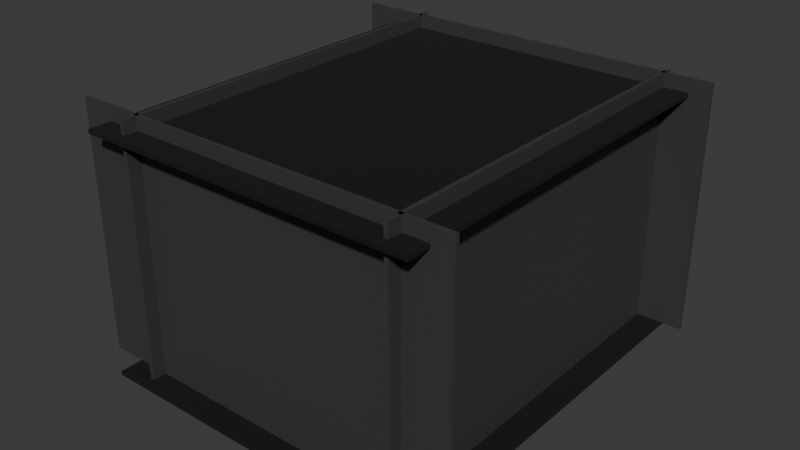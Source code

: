# Source: Map.blend  (saved by Blender 5.0.118; exported with 4.5.12 LTS)
import bpy
from mathutils import Matrix  # noqa: F401  (used for matrix-valued properties, if any)

bpy.ops.wm.read_factory_settings(use_empty=True)
scene = bpy.context.scene
scene.name = 'Scene'

# ---- collections
col_blancos = bpy.data.collections.new('bLANCOS'); scene.collection.children.link(col_blancos)
col_negro = bpy.data.collections.new('nEGRO'); scene.collection.children.link(col_negro)
col_grises = bpy.data.collections.new('Grises'); scene.collection.children.link(col_grises)
col_bg = bpy.data.collections.new('BG'); scene.collection.children.link(col_bg)

# ---- materials (node trees are filled in below, after node groups)
mat_negro = bpy.data.materials.new('Negro')
mat_verde = bpy.data.materials.new('Verde')
mat_blanco = bpy.data.materials.new('blanco')
mat_neutro = bpy.data.materials.new('Neutro')
mat_neutro_001 = bpy.data.materials.new('Neutro.001')
mat_neutro_002 = bpy.data.materials.new('Neutro.002')
mat_neutro_003 = bpy.data.materials.new('Neutro.003')
mat_neutro_004 = bpy.data.materials.new('Neutro.004')
mat_neutro_005 = bpy.data.materials.new('Neutro.005')
mat_lightgray = bpy.data.materials.new('lightGray')
mat_negro_001 = bpy.data.materials.new('Negro.001')

# ---- material node trees
mat_negro.use_nodes = True; mat_negro.node_tree.nodes.clear()
_N = mat_negro.node_tree.nodes; _L = mat_negro.node_tree.links
n0 = _N.new('ShaderNodeBsdfPrincipled'); n0.name = 'Principled BSDF'; n0.location = (-200, 100)
n0.inputs[0].default_value = (0.0, 0.0, 0.0, 1.0)
n0.inputs[2].default_value = 1.0
n1 = _N.new('ShaderNodeOutputMaterial'); n1.name = 'Material Output'; n1.location = (200, 100)
_L.new(n0.outputs[0], n1.inputs[0])
n1.is_active_output = True
mat_verde.use_nodes = True; mat_verde.node_tree.nodes.clear()
_N = mat_verde.node_tree.nodes; _L = mat_verde.node_tree.links
n0 = _N.new('ShaderNodeBsdfPrincipled'); n0.name = 'Principled BSDF'; n0.location = (-200, 100)
n0.inputs[0].default_value = (0.04643, 0.8, 0.08553, 1.0)
n0.inputs[2].default_value = 1.0
n1 = _N.new('ShaderNodeOutputMaterial'); n1.name = 'Material Output'; n1.location = (200, 100)
_L.new(n0.outputs[0], n1.inputs[0])
n1.is_active_output = True
mat_blanco.use_nodes = True; mat_blanco.node_tree.nodes.clear()
_N = mat_blanco.node_tree.nodes; _L = mat_blanco.node_tree.links
n0 = _N.new('ShaderNodeBsdfPrincipled'); n0.name = 'Principled BSDF'; n0.location = (-200, 100)
n0.inputs[2].default_value = 1.0
n1 = _N.new('ShaderNodeOutputMaterial'); n1.name = 'Material Output'; n1.location = (200, 100)
_L.new(n0.outputs[0], n1.inputs[0])
n1.is_active_output = True
mat_neutro.use_nodes = True; mat_neutro.node_tree.nodes.clear()
_N = mat_neutro.node_tree.nodes; _L = mat_neutro.node_tree.links
n0 = _N.new('ShaderNodeBsdfPrincipled'); n0.name = 'Principled BSDF'; n0.location = (-200, 100)
n0.inputs[0].default_value = (0.1108, 0.1108, 0.1108, 1.0)
n0.inputs[2].default_value = 1.0
n1 = _N.new('ShaderNodeOutputMaterial'); n1.name = 'Material Output'; n1.location = (200, 100)
_L.new(n0.outputs[0], n1.inputs[0])
n1.is_active_output = True
mat_neutro_001.use_nodes = True; mat_neutro_001.node_tree.nodes.clear()
_N = mat_neutro_001.node_tree.nodes; _L = mat_neutro_001.node_tree.links
n0 = _N.new('ShaderNodeBsdfPrincipled'); n0.name = 'Principled BSDF'; n0.location = (-200, 100)
n0.inputs[0].default_value = (0.1108, 0.1108, 0.1108, 1.0)
n0.inputs[2].default_value = 1.0
n1 = _N.new('ShaderNodeOutputMaterial'); n1.name = 'Material Output'; n1.location = (200, 100)
_L.new(n0.outputs[0], n1.inputs[0])
n1.is_active_output = True
mat_neutro_002.use_nodes = True; mat_neutro_002.node_tree.nodes.clear()
_N = mat_neutro_002.node_tree.nodes; _L = mat_neutro_002.node_tree.links
n0 = _N.new('ShaderNodeBsdfPrincipled'); n0.name = 'Principled BSDF'; n0.location = (-200, 100)
n0.inputs[0].default_value = (0.1108, 0.1108, 0.1108, 1.0)
n0.inputs[2].default_value = 1.0
n1 = _N.new('ShaderNodeOutputMaterial'); n1.name = 'Material Output'; n1.location = (200, 100)
_L.new(n0.outputs[0], n1.inputs[0])
n1.is_active_output = True
mat_neutro_003.use_nodes = True; mat_neutro_003.node_tree.nodes.clear()
_N = mat_neutro_003.node_tree.nodes; _L = mat_neutro_003.node_tree.links
n0 = _N.new('ShaderNodeBsdfPrincipled'); n0.name = 'Principled BSDF'; n0.location = (-200, 100)
n0.inputs[0].default_value = (0.1108, 0.1108, 0.1108, 1.0)
n0.inputs[2].default_value = 1.0
n1 = _N.new('ShaderNodeOutputMaterial'); n1.name = 'Material Output'; n1.location = (200, 100)
_L.new(n0.outputs[0], n1.inputs[0])
n1.is_active_output = True
mat_neutro_004.use_nodes = True; mat_neutro_004.node_tree.nodes.clear()
_N = mat_neutro_004.node_tree.nodes; _L = mat_neutro_004.node_tree.links
n0 = _N.new('ShaderNodeBsdfPrincipled'); n0.name = 'Principled BSDF'; n0.location = (-200, 100)
n0.inputs[0].default_value = (0.1108, 0.1108, 0.1108, 1.0)
n0.inputs[2].default_value = 1.0
n1 = _N.new('ShaderNodeOutputMaterial'); n1.name = 'Material Output'; n1.location = (200, 100)
_L.new(n0.outputs[0], n1.inputs[0])
n1.is_active_output = True
mat_neutro_005.use_nodes = True; mat_neutro_005.node_tree.nodes.clear()
_N = mat_neutro_005.node_tree.nodes; _L = mat_neutro_005.node_tree.links
n0 = _N.new('ShaderNodeBsdfPrincipled'); n0.name = 'Principled BSDF'; n0.location = (-200, 100)
n0.inputs[0].default_value = (0.1108, 0.1108, 0.1108, 1.0)
n0.inputs[2].default_value = 1.0
n1 = _N.new('ShaderNodeOutputMaterial'); n1.name = 'Material Output'; n1.location = (200, 100)
_L.new(n0.outputs[0], n1.inputs[0])
n1.is_active_output = True
mat_lightgray.use_nodes = True; mat_lightgray.node_tree.nodes.clear()
_N = mat_lightgray.node_tree.nodes; _L = mat_lightgray.node_tree.links
n0 = _N.new('ShaderNodeBsdfPrincipled'); n0.name = 'Principled BSDF'; n0.location = (-200, 100)
n0.inputs[0].default_value = (0.04601, 0.04601, 0.04601, 1.0)
n1 = _N.new('ShaderNodeOutputMaterial'); n1.name = 'Material Output'; n1.location = (200, 100)
_L.new(n0.outputs[0], n1.inputs[0])
n1.is_active_output = True
mat_negro_001.use_nodes = True; mat_negro_001.node_tree.nodes.clear()
_N = mat_negro_001.node_tree.nodes; _L = mat_negro_001.node_tree.links
n0 = _N.new('ShaderNodeBsdfPrincipled'); n0.name = 'Principled BSDF'; n0.location = (-200, 100)
n0.inputs[0].default_value = (0.0, 0.0, 0.0, 1.0)
n0.inputs[2].default_value = 1.0
n1 = _N.new('ShaderNodeOutputMaterial'); n1.name = 'Material Output'; n1.location = (200, 100)
_L.new(n0.outputs[0], n1.inputs[0])
n1.is_active_output = True

# ---- world
world_world = bpy.data.worlds.new('World'); scene.world = world_world
world_world.use_nodes = True; world_world.node_tree.nodes.clear()
_N = world_world.node_tree.nodes; _L = world_world.node_tree.links
n0 = _N.new('ShaderNodeOutputWorld'); n0.name = 'World Output'; n0.location = (200, 100)
n1 = _N.new('ShaderNodeBackground'); n1.name = 'Background'; n1.location = (-200, 100)
n1.inputs[0].default_value = (0.05088, 0.05088, 0.05088, 1.0)
_L.new(n1.outputs[0], n0.inputs[0])
n0.is_active_output = True
world_world.color = (0.05088, 0.05088, 0.05088)
world_world.sun_shadow_jitter_overblur = 0.0

# ---- meshes
me_cube_039 = bpy.data.meshes.new('Cube.039')
me_cube_039.from_pydata([(-1.0, -1.0, -1.0), (-1.0, -1.0, 1.0), (-1.0, 1.0, -1.0), (-1.0, 1.0, 1.0), (1.0, -1.0, -1.0), (1.0, -1.0, 1.0), (1.0, 1.0, -1.0), (1.0, 1.0, 1.0)], [], [(0, 1, 3, 2), (2, 3, 7, 6), (6, 7, 5, 4), (4, 5, 1, 0), (2, 6, 4, 0), (7, 3, 1, 5)])
_uv = me_cube_039.uv_layers.new(name='UVMap')
_uv.uv.foreach_set('vector', [0.375, 0.0, 0.625, 0.0, 0.625, 0.25, 0.375, 0.25, 0.375, 0.25, 0.625, 0.25, 0.625, 0.5, 0.375, 0.5, 0.375, 0.5, 0.625, 0.5, 0.625, 0.75, 0.375, 0.75, 0.375, 0.75, 0.625, 0.75, 0.625, 1.0, 0.375, 1.0, 0.125, 0.5, 0.375, 0.5, 0.375, 0.75, 0.125, 0.75, 0.625, 0.5, 0.875, 0.5, 0.875, 0.75, 0.625, 0.75])
me_cube_039.materials.append(mat_negro)
me_cube_039.update()
me_cube_033 = bpy.data.meshes.new('Cube.033')
me_cube_033.from_pydata([(-1.0, -1.0, -1.0), (-1.0, -1.0, 1.0), (-1.0, 1.0, -1.0), (-1.0, 1.0, 1.0), (1.0, -1.0, -1.0), (1.0, -1.0, 1.0), (1.0, 1.0, -1.0), (1.0, 1.0, 1.0)], [], [(0, 1, 3, 2), (2, 3, 7, 6), (6, 7, 5, 4), (4, 5, 1, 0), (2, 6, 4, 0), (7, 3, 1, 5)])
_uv = me_cube_033.uv_layers.new(name='UVMap')
_uv.uv.foreach_set('vector', [0.375, 0.0, 0.625, 0.0, 0.625, 0.25, 0.375, 0.25, 0.375, 0.25, 0.625, 0.25, 0.625, 0.5, 0.375, 0.5, 0.375, 0.5, 0.625, 0.5, 0.625, 0.75, 0.375, 0.75, 0.375, 0.75, 0.625, 0.75, 0.625, 1.0, 0.375, 1.0, 0.125, 0.5, 0.375, 0.5, 0.375, 0.75, 0.125, 0.75, 0.625, 0.5, 0.875, 0.5, 0.875, 0.75, 0.625, 0.75])
me_cube_033.materials.append(mat_verde)
me_cube_033.update()
me_cube_004 = bpy.data.meshes.new('Cube.004')
me_cube_004.from_pydata([(-1.0, -1.0, -1.0), (-1.0, -1.0, 1.0), (-1.0, 1.0, -1.0), (-1.0, 1.0, 1.0), (1.0, -1.0, -1.0), (1.0, -1.0, 1.0), (1.0, 1.0, -1.0), (1.0, 1.0, 1.0)], [], [(0, 1, 3, 2), (2, 3, 7, 6), (6, 7, 5, 4), (4, 5, 1, 0), (2, 6, 4, 0), (7, 3, 1, 5)])
_uv = me_cube_004.uv_layers.new(name='UVMap')
_uv.uv.foreach_set('vector', [0.375, 0.0, 0.625, 0.0, 0.625, 0.25, 0.375, 0.25, 0.375, 0.25, 0.625, 0.25, 0.625, 0.5, 0.375, 0.5, 0.375, 0.5, 0.625, 0.5, 0.625, 0.75, 0.375, 0.75, 0.375, 0.75, 0.625, 0.75, 0.625, 1.0, 0.375, 1.0, 0.125, 0.5, 0.375, 0.5, 0.375, 0.75, 0.125, 0.75, 0.625, 0.5, 0.875, 0.5, 0.875, 0.75, 0.625, 0.75])
me_cube_004.materials.append(mat_blanco)
me_cube_004.update()
me_cube_010 = bpy.data.meshes.new('Cube.010')
me_cube_010.from_pydata([(-1.0, -1.0, -1.0), (-1.0, -1.0, 1.0), (-1.0, 1.0, -1.0), (-1.0, 1.0, 1.0), (1.0, -1.0, -1.0), (1.0, -1.0, 1.0), (1.0, 1.0, -1.0), (1.0, 1.0, 1.0)], [], [(0, 1, 3, 2), (2, 3, 7, 6), (6, 7, 5, 4), (4, 5, 1, 0), (2, 6, 4, 0), (7, 3, 1, 5)])
_uv = me_cube_010.uv_layers.new(name='UVMap')
_uv.uv.foreach_set('vector', [0.375, 0.0, 0.625, 0.0, 0.625, 0.25, 0.375, 0.25, 0.375, 0.25, 0.625, 0.25, 0.625, 0.5, 0.375, 0.5, 0.375, 0.5, 0.625, 0.5, 0.625, 0.75, 0.375, 0.75, 0.375, 0.75, 0.625, 0.75, 0.625, 1.0, 0.375, 1.0, 0.125, 0.5, 0.375, 0.5, 0.375, 0.75, 0.125, 0.75, 0.625, 0.5, 0.875, 0.5, 0.875, 0.75, 0.625, 0.75])
me_cube_010.materials.append(mat_blanco)
me_cube_010.update()
me_cube_009 = bpy.data.meshes.new('Cube.009')
me_cube_009.from_pydata([(-1.0, -1.0, -1.0), (-1.0, -1.0, 1.0), (-1.0, 1.0, -1.0), (-1.0, 1.0, 1.0), (1.0, -1.0, -1.0), (1.0, -1.0, 1.0), (1.0, 1.0, -1.0), (1.0, 1.0, 1.0)], [], [(0, 1, 3, 2), (2, 3, 7, 6), (6, 7, 5, 4), (4, 5, 1, 0), (2, 6, 4, 0), (7, 3, 1, 5)])
_uv = me_cube_009.uv_layers.new(name='UVMap')
_uv.uv.foreach_set('vector', [0.375, 0.0, 0.625, 0.0, 0.625, 0.25, 0.375, 0.25, 0.375, 0.25, 0.625, 0.25, 0.625, 0.5, 0.375, 0.5, 0.375, 0.5, 0.625, 0.5, 0.625, 0.75, 0.375, 0.75, 0.375, 0.75, 0.625, 0.75, 0.625, 1.0, 0.375, 1.0, 0.125, 0.5, 0.375, 0.5, 0.375, 0.75, 0.125, 0.75, 0.625, 0.5, 0.875, 0.5, 0.875, 0.75, 0.625, 0.75])
me_cube_009.materials.append(mat_blanco)
me_cube_009.update()
me_cube_014 = bpy.data.meshes.new('Cube.014')
me_cube_014.from_pydata([(-1.0, -1.0, -1.0), (-1.0, -1.0, 1.0), (-1.0, 1.0, -1.0), (-1.0, 1.0, 1.0), (1.0, -1.0, -1.0), (1.0, -1.0, 1.0), (1.0, 1.0, -1.0), (1.0, 1.0, 1.0)], [], [(0, 1, 3, 2), (2, 3, 7, 6), (6, 7, 5, 4), (4, 5, 1, 0), (2, 6, 4, 0), (7, 3, 1, 5)])
_uv = me_cube_014.uv_layers.new(name='UVMap')
_uv.uv.foreach_set('vector', [0.375, 0.0, 0.625, 0.0, 0.625, 0.25, 0.375, 0.25, 0.375, 0.25, 0.625, 0.25, 0.625, 0.5, 0.375, 0.5, 0.375, 0.5, 0.625, 0.5, 0.625, 0.75, 0.375, 0.75, 0.375, 0.75, 0.625, 0.75, 0.625, 1.0, 0.375, 1.0, 0.125, 0.5, 0.375, 0.5, 0.375, 0.75, 0.125, 0.75, 0.625, 0.5, 0.875, 0.5, 0.875, 0.75, 0.625, 0.75])
me_cube_014.materials.append(mat_blanco)
me_cube_014.update()
me_cube_015 = bpy.data.meshes.new('Cube.015')
me_cube_015.from_pydata([(-1.0, -1.0, -1.0), (-1.0, -1.0, 1.0), (-1.0, 1.0, -1.0), (-1.0, 1.0, 1.0), (1.0, -1.0, -1.0), (1.0, -1.0, 1.0), (1.0, 1.0, -1.0), (1.0, 1.0, 1.0)], [], [(0, 1, 3, 2), (2, 3, 7, 6), (6, 7, 5, 4), (4, 5, 1, 0), (2, 6, 4, 0), (7, 3, 1, 5)])
_uv = me_cube_015.uv_layers.new(name='UVMap')
_uv.uv.foreach_set('vector', [0.375, 0.0, 0.625, 0.0, 0.625, 0.25, 0.375, 0.25, 0.375, 0.25, 0.625, 0.25, 0.625, 0.5, 0.375, 0.5, 0.375, 0.5, 0.625, 0.5, 0.625, 0.75, 0.375, 0.75, 0.375, 0.75, 0.625, 0.75, 0.625, 1.0, 0.375, 1.0, 0.125, 0.5, 0.375, 0.5, 0.375, 0.75, 0.125, 0.75, 0.625, 0.5, 0.875, 0.5, 0.875, 0.75, 0.625, 0.75])
me_cube_015.materials.append(mat_blanco)
me_cube_015.update()
me_cube_016 = bpy.data.meshes.new('Cube.016')
me_cube_016.from_pydata([(-1.0, -1.0, -1.0), (-1.0, -1.0, 1.0), (-1.0, 1.0, -1.0), (-1.0, 1.0, 1.0), (1.0, -1.0, -1.0), (1.0, -1.0, 1.0), (1.0, 1.0, -1.0), (1.0, 1.0, 1.0)], [], [(0, 1, 3, 2), (2, 3, 7, 6), (6, 7, 5, 4), (4, 5, 1, 0), (2, 6, 4, 0), (7, 3, 1, 5)])
_uv = me_cube_016.uv_layers.new(name='UVMap')
_uv.uv.foreach_set('vector', [0.375, 0.0, 0.625, 0.0, 0.625, 0.25, 0.375, 0.25, 0.375, 0.25, 0.625, 0.25, 0.625, 0.5, 0.375, 0.5, 0.375, 0.5, 0.625, 0.5, 0.625, 0.75, 0.375, 0.75, 0.375, 0.75, 0.625, 0.75, 0.625, 1.0, 0.375, 1.0, 0.125, 0.5, 0.375, 0.5, 0.375, 0.75, 0.125, 0.75, 0.625, 0.5, 0.875, 0.5, 0.875, 0.75, 0.625, 0.75])
me_cube_016.materials.append(mat_blanco)
me_cube_016.update()
me_cube_034 = bpy.data.meshes.new('Cube.034')
me_cube_034.from_pydata([(-2.132, -1.0, -1.0), (-2.132, -1.0, 1.0), (-2.132, 1.0, -1.0), (-2.132, 1.0, 1.0), (1.0, -1.0, -1.0), (1.0, -1.0, 1.0), (1.0, 1.0, -1.0), (1.0, 1.0, 1.0)], [], [(0, 1, 3, 2), (2, 3, 7, 6), (6, 7, 5, 4), (4, 5, 1, 0), (2, 6, 4, 0), (7, 3, 1, 5)])
_uv = me_cube_034.uv_layers.new(name='UVMap')
_uv.uv.foreach_set('vector', [0.375, 0.0, 0.625, 0.0, 0.625, 0.25, 0.375, 0.25, 0.375, 0.25, 0.625, 0.25, 0.625, 0.5, 0.375, 0.5, 0.375, 0.5, 0.625, 0.5, 0.625, 0.75, 0.375, 0.75, 0.375, 0.75, 0.625, 0.75, 0.625, 1.0, 0.375, 1.0, 0.125, 0.5, 0.375, 0.5, 0.375, 0.75, 0.125, 0.75, 0.625, 0.5, 0.875, 0.5, 0.875, 0.75, 0.625, 0.75])
me_cube_034.materials.append(mat_blanco)
me_cube_034.update()
me_cube_026 = bpy.data.meshes.new('Cube.026')
me_cube_026.from_pydata([(-1.0, -1.0, -1.0), (-1.0, -1.0, 1.0), (-1.0, 1.0, -1.0), (-1.0, 1.0, 1.0), (1.0, -1.0, -1.0), (1.0, -1.0, 1.0), (1.0, 1.0, -1.0), (1.0, 1.0, 1.0)], [], [(0, 1, 3, 2), (2, 3, 7, 6), (6, 7, 5, 4), (4, 5, 1, 0), (2, 6, 4, 0), (7, 3, 1, 5)])
_uv = me_cube_026.uv_layers.new(name='UVMap')
_uv.uv.foreach_set('vector', [0.375, 0.0, 0.625, 0.0, 0.625, 0.25, 0.375, 0.25, 0.375, 0.25, 0.625, 0.25, 0.625, 0.5, 0.375, 0.5, 0.375, 0.5, 0.625, 0.5, 0.625, 0.75, 0.375, 0.75, 0.375, 0.75, 0.625, 0.75, 0.625, 1.0, 0.375, 1.0, 0.125, 0.5, 0.375, 0.5, 0.375, 0.75, 0.125, 0.75, 0.625, 0.5, 0.875, 0.5, 0.875, 0.75, 0.625, 0.75])
me_cube_026.materials.append(mat_blanco)
me_cube_026.update()
me_cube_006 = bpy.data.meshes.new('Cube.006')
me_cube_006.from_pydata([(-1.0, -1.0, -1.0), (-1.0, -1.0, 1.0), (-1.0, 1.0, -1.0), (-1.0, 1.0, 1.0), (1.0, -1.0, -1.0), (1.0, -1.0, 1.0), (1.0, 1.0, -1.0), (1.0, 1.0, 1.0)], [], [(0, 1, 3, 2), (2, 3, 7, 6), (6, 7, 5, 4), (4, 5, 1, 0), (2, 6, 4, 0), (7, 3, 1, 5)])
_uv = me_cube_006.uv_layers.new(name='UVMap')
_uv.uv.foreach_set('vector', [0.375, 0.0, 0.625, 0.0, 0.625, 0.25, 0.375, 0.25, 0.375, 0.25, 0.625, 0.25, 0.625, 0.5, 0.375, 0.5, 0.375, 0.5, 0.625, 0.5, 0.625, 0.75, 0.375, 0.75, 0.375, 0.75, 0.625, 0.75, 0.625, 1.0, 0.375, 1.0, 0.125, 0.5, 0.375, 0.5, 0.375, 0.75, 0.125, 0.75, 0.625, 0.5, 0.875, 0.5, 0.875, 0.75, 0.625, 0.75])
me_cube_006.materials.append(mat_negro)
me_cube_006.update()
me_cube_012 = bpy.data.meshes.new('Cube.012')
me_cube_012.from_pydata([(-1.0, -1.0, -1.0), (-1.0, -1.0, 1.0), (-1.0, 1.0, -1.0), (-1.0, 1.0, 1.0), (1.0, -1.0, -1.0), (1.0, -1.0, 1.0), (1.0, 1.0, -1.0), (1.0, 1.0, 1.0)], [], [(0, 1, 3, 2), (2, 3, 7, 6), (6, 7, 5, 4), (4, 5, 1, 0), (2, 6, 4, 0), (7, 3, 1, 5)])
_uv = me_cube_012.uv_layers.new(name='UVMap')
_uv.uv.foreach_set('vector', [0.375, 0.0, 0.625, 0.0, 0.625, 0.25, 0.375, 0.25, 0.375, 0.25, 0.625, 0.25, 0.625, 0.5, 0.375, 0.5, 0.375, 0.5, 0.625, 0.5, 0.625, 0.75, 0.375, 0.75, 0.375, 0.75, 0.625, 0.75, 0.625, 1.0, 0.375, 1.0, 0.125, 0.5, 0.375, 0.5, 0.375, 0.75, 0.125, 0.75, 0.625, 0.5, 0.875, 0.5, 0.875, 0.75, 0.625, 0.75])
me_cube_012.materials.append(mat_negro)
me_cube_012.update()
me_cube_017 = bpy.data.meshes.new('Cube.017')
me_cube_017.from_pydata([(-1.0, -1.0, -1.0), (-1.0, -1.0, 1.0), (-1.0, 1.0, -1.0), (-1.0, 1.0, 1.0), (1.0, -1.0, -1.0), (1.0, -1.0, 1.0), (1.0, 1.0, -1.0), (1.0, 1.0, 1.0)], [], [(0, 1, 3, 2), (2, 3, 7, 6), (6, 7, 5, 4), (4, 5, 1, 0), (2, 6, 4, 0), (7, 3, 1, 5)])
_uv = me_cube_017.uv_layers.new(name='UVMap')
_uv.uv.foreach_set('vector', [0.375, 0.0, 0.625, 0.0, 0.625, 0.25, 0.375, 0.25, 0.375, 0.25, 0.625, 0.25, 0.625, 0.5, 0.375, 0.5, 0.375, 0.5, 0.625, 0.5, 0.625, 0.75, 0.375, 0.75, 0.375, 0.75, 0.625, 0.75, 0.625, 1.0, 0.375, 1.0, 0.125, 0.5, 0.375, 0.5, 0.375, 0.75, 0.125, 0.75, 0.625, 0.5, 0.875, 0.5, 0.875, 0.75, 0.625, 0.75])
me_cube_017.materials.append(mat_negro)
me_cube_017.update()
me_cube_030 = bpy.data.meshes.new('Cube.030')
me_cube_030.from_pydata([(-2.132, -1.0, -1.0), (-2.132, -1.0, 1.0), (-2.132, 1.0, -1.0), (-2.132, 1.0, 1.0), (1.0, -1.0, -1.0), (1.0, -1.0, 1.0), (1.0, 1.0, -1.0), (1.0, 1.0, 1.0)], [], [(0, 1, 3, 2), (2, 3, 7, 6), (6, 7, 5, 4), (4, 5, 1, 0), (2, 6, 4, 0), (7, 3, 1, 5)])
_uv = me_cube_030.uv_layers.new(name='UVMap')
_uv.uv.foreach_set('vector', [0.375, 0.0, 0.625, 0.0, 0.625, 0.25, 0.375, 0.25, 0.375, 0.25, 0.625, 0.25, 0.625, 0.5, 0.375, 0.5, 0.375, 0.5, 0.625, 0.5, 0.625, 0.75, 0.375, 0.75, 0.375, 0.75, 0.625, 0.75, 0.625, 1.0, 0.375, 1.0, 0.125, 0.5, 0.375, 0.5, 0.375, 0.75, 0.125, 0.75, 0.625, 0.5, 0.875, 0.5, 0.875, 0.75, 0.625, 0.75])
me_cube_030.materials.append(mat_negro)
me_cube_030.update()
me_cube_032 = bpy.data.meshes.new('Cube.032')
me_cube_032.from_pydata([(-1.0, -1.0, -1.0), (-1.0, -1.0, 1.0), (-1.0, 1.0, -1.0), (-1.0, 1.0, 1.0), (1.0, -1.0, -1.0), (1.0, -1.0, 1.0), (1.0, 1.0, -1.0), (1.0, 1.0, 1.0)], [], [(0, 1, 3, 2), (2, 3, 7, 6), (6, 7, 5, 4), (4, 5, 1, 0), (2, 6, 4, 0), (7, 3, 1, 5)])
_uv = me_cube_032.uv_layers.new(name='UVMap')
_uv.uv.foreach_set('vector', [0.375, 0.0, 0.625, 0.0, 0.625, 0.25, 0.375, 0.25, 0.375, 0.25, 0.625, 0.25, 0.625, 0.5, 0.375, 0.5, 0.375, 0.5, 0.625, 0.5, 0.625, 0.75, 0.375, 0.75, 0.375, 0.75, 0.625, 0.75, 0.625, 1.0, 0.375, 1.0, 0.125, 0.5, 0.375, 0.5, 0.375, 0.75, 0.125, 0.75, 0.625, 0.5, 0.875, 0.5, 0.875, 0.75, 0.625, 0.75])
me_cube_032.materials.append(mat_negro)
me_cube_032.update()
me_cube_037 = bpy.data.meshes.new('Cube.037')
me_cube_037.from_pydata([(-0.1321, -1.0, -1.0), (-0.1321, -1.0, 1.0), (-0.1321, 1.0, -1.0), (-0.1321, 1.0, 1.0), (1.0, -1.0, -1.0), (1.0, -1.0, 1.0), (1.0, 1.0, -1.0), (1.0, 1.0, 1.0)], [], [(0, 1, 3, 2), (2, 3, 7, 6), (6, 7, 5, 4), (4, 5, 1, 0), (2, 6, 4, 0), (7, 3, 1, 5)])
_uv = me_cube_037.uv_layers.new(name='UVMap')
_uv.uv.foreach_set('vector', [0.375, 0.0, 0.625, 0.0, 0.625, 0.25, 0.375, 0.25, 0.375, 0.25, 0.625, 0.25, 0.625, 0.5, 0.375, 0.5, 0.375, 0.5, 0.625, 0.5, 0.625, 0.75, 0.375, 0.75, 0.375, 0.75, 0.625, 0.75, 0.625, 1.0, 0.375, 1.0, 0.125, 0.5, 0.375, 0.5, 0.375, 0.75, 0.125, 0.75, 0.625, 0.5, 0.875, 0.5, 0.875, 0.75, 0.625, 0.75])
me_cube_037.materials.append(mat_negro)
me_cube_037.update()
me_cube_005 = bpy.data.meshes.new('Cube.005')
me_cube_005.from_pydata([(-1.0, -1.0, -1.0), (-1.0, -1.0, 1.0), (-1.0, 1.0, -1.0), (-1.0, 1.0, 1.0), (1.0, -1.0, -1.0), (1.0, -1.0, 1.0), (1.0, 1.0, -1.0), (1.0, 1.0, 1.0)], [], [(0, 1, 3, 2), (2, 3, 7, 6), (6, 7, 5, 4), (4, 5, 1, 0), (2, 6, 4, 0), (7, 3, 1, 5)])
_uv = me_cube_005.uv_layers.new(name='UVMap')
_uv.uv.foreach_set('vector', [0.375, 0.0, 0.625, 0.0, 0.625, 0.25, 0.375, 0.25, 0.375, 0.25, 0.625, 0.25, 0.625, 0.5, 0.375, 0.5, 0.375, 0.5, 0.625, 0.5, 0.625, 0.75, 0.375, 0.75, 0.375, 0.75, 0.625, 0.75, 0.625, 1.0, 0.375, 1.0, 0.125, 0.5, 0.375, 0.5, 0.375, 0.75, 0.125, 0.75, 0.625, 0.5, 0.875, 0.5, 0.875, 0.75, 0.625, 0.75])
me_cube_005.materials.append(mat_neutro)
me_cube_005.update()
me_cube_007 = bpy.data.meshes.new('Cube.007')
me_cube_007.from_pydata([(-1.0, -1.0, -1.0), (-1.0, -1.0, 1.0), (-1.0, 1.0, -1.0), (-1.0, 1.0, 1.0), (1.0, -1.0, -1.0), (1.0, -1.0, 1.0), (1.0, 1.0, -1.0), (1.0, 1.0, 1.0)], [], [(0, 1, 3, 2), (2, 3, 7, 6), (6, 7, 5, 4), (4, 5, 1, 0), (2, 6, 4, 0), (7, 3, 1, 5)])
_uv = me_cube_007.uv_layers.new(name='UVMap')
_uv.uv.foreach_set('vector', [0.375, 0.0, 0.625, 0.0, 0.625, 0.25, 0.375, 0.25, 0.375, 0.25, 0.625, 0.25, 0.625, 0.5, 0.375, 0.5, 0.375, 0.5, 0.625, 0.5, 0.625, 0.75, 0.375, 0.75, 0.375, 0.75, 0.625, 0.75, 0.625, 1.0, 0.375, 1.0, 0.125, 0.5, 0.375, 0.5, 0.375, 0.75, 0.125, 0.75, 0.625, 0.5, 0.875, 0.5, 0.875, 0.75, 0.625, 0.75])
me_cube_007.materials.append(mat_neutro)
me_cube_007.update()
me_cube_011 = bpy.data.meshes.new('Cube.011')
me_cube_011.from_pydata([(-1.0, -1.0, -1.0), (-1.0, -1.0, 1.0), (-1.0, 1.0, -1.0), (-1.0, 1.0, 1.0), (1.0, -1.0, -1.0), (1.0, -1.0, 1.0), (1.0, 1.0, -1.0), (1.0, 1.0, 1.0)], [], [(0, 1, 3, 2), (2, 3, 7, 6), (6, 7, 5, 4), (4, 5, 1, 0), (2, 6, 4, 0), (7, 3, 1, 5)])
_uv = me_cube_011.uv_layers.new(name='UVMap')
_uv.uv.foreach_set('vector', [0.375, 0.0, 0.625, 0.0, 0.625, 0.25, 0.375, 0.25, 0.375, 0.25, 0.625, 0.25, 0.625, 0.5, 0.375, 0.5, 0.375, 0.5, 0.625, 0.5, 0.625, 0.75, 0.375, 0.75, 0.375, 0.75, 0.625, 0.75, 0.625, 1.0, 0.375, 1.0, 0.125, 0.5, 0.375, 0.5, 0.375, 0.75, 0.125, 0.75, 0.625, 0.5, 0.875, 0.5, 0.875, 0.75, 0.625, 0.75])
me_cube_011.materials.append(mat_neutro)
me_cube_011.update()
me_cube_013 = bpy.data.meshes.new('Cube.013')
me_cube_013.from_pydata([(-1.0, -1.0, -1.0), (-1.0, -1.0, 1.0), (-1.0, 1.0, -1.0), (-1.0, 1.0, 1.0), (1.0, -1.0, -1.0), (1.0, -1.0, 1.0), (1.0, 1.0, -1.0), (1.0, 1.0, 1.0)], [], [(0, 1, 3, 2), (2, 3, 7, 6), (6, 7, 5, 4), (4, 5, 1, 0), (2, 6, 4, 0), (7, 3, 1, 5)])
_uv = me_cube_013.uv_layers.new(name='UVMap')
_uv.uv.foreach_set('vector', [0.375, 0.0, 0.625, 0.0, 0.625, 0.25, 0.375, 0.25, 0.375, 0.25, 0.625, 0.25, 0.625, 0.5, 0.375, 0.5, 0.375, 0.5, 0.625, 0.5, 0.625, 0.75, 0.375, 0.75, 0.375, 0.75, 0.625, 0.75, 0.625, 1.0, 0.375, 1.0, 0.125, 0.5, 0.375, 0.5, 0.375, 0.75, 0.125, 0.75, 0.625, 0.5, 0.875, 0.5, 0.875, 0.75, 0.625, 0.75])
me_cube_013.materials.append(mat_neutro)
me_cube_013.update()
me_cube_027 = bpy.data.meshes.new('Cube.027')
me_cube_027.from_pydata([(-1.0, -1.0, -1.0), (-1.0, -1.0, 1.0), (-1.0, 1.0, -1.0), (-1.0, 1.0, 1.0), (1.0, -1.0, -1.0), (1.0, -1.0, 1.0), (1.0, 1.0, -1.0), (1.0, 1.0, 1.0)], [], [(0, 1, 3, 2), (2, 3, 7, 6), (6, 7, 5, 4), (4, 5, 1, 0), (2, 6, 4, 0), (7, 3, 1, 5)])
_uv = me_cube_027.uv_layers.new(name='UVMap')
_uv.uv.foreach_set('vector', [0.375, 0.0, 0.625, 0.0, 0.625, 0.25, 0.375, 0.25, 0.375, 0.25, 0.625, 0.25, 0.625, 0.5, 0.375, 0.5, 0.375, 0.5, 0.625, 0.5, 0.625, 0.75, 0.375, 0.75, 0.375, 0.75, 0.625, 0.75, 0.625, 1.0, 0.375, 1.0, 0.125, 0.5, 0.375, 0.5, 0.375, 0.75, 0.125, 0.75, 0.625, 0.5, 0.875, 0.5, 0.875, 0.75, 0.625, 0.75])
me_cube_027.materials.append(mat_neutro)
me_cube_027.update()
me_cube_001 = bpy.data.meshes.new('Cube.001')
me_cube_001.from_pydata([(-1.0, -1.0, -1.0), (-1.0, -1.0, 1.0), (-1.0, 1.0, -1.0), (-1.0, 1.0, 1.0), (1.0, -1.0, -1.0), (1.0, -1.0, 1.0), (1.0, 1.0, -1.0), (1.0, 1.0, 1.0)], [], [(0, 1, 3, 2), (2, 3, 7, 6), (6, 7, 5, 4), (4, 5, 1, 0), (2, 6, 4, 0), (7, 3, 1, 5)])
_uv = me_cube_001.uv_layers.new(name='UVMap')
_uv.uv.foreach_set('vector', [0.375, 0.0, 0.625, 0.0, 0.625, 0.25, 0.375, 0.25, 0.375, 0.25, 0.625, 0.25, 0.625, 0.5, 0.375, 0.5, 0.375, 0.5, 0.625, 0.5, 0.625, 0.75, 0.375, 0.75, 0.375, 0.75, 0.625, 0.75, 0.625, 1.0, 0.375, 1.0, 0.125, 0.5, 0.375, 0.5, 0.375, 0.75, 0.125, 0.75, 0.625, 0.5, 0.875, 0.5, 0.875, 0.75, 0.625, 0.75])
me_cube_001.materials.append(mat_neutro_001)
me_cube_001.update()
me_cube_002 = bpy.data.meshes.new('Cube.002')
me_cube_002.from_pydata([(-1.0, -1.0, -1.0), (-1.0, -1.0, 1.0), (-1.0, 1.0, -1.0), (-1.0, 1.0, 1.0), (1.0, -1.0, -1.0), (1.0, -1.0, 1.0), (1.0, 1.0, -1.0), (1.0, 1.0, 1.0)], [], [(0, 1, 3, 2), (2, 3, 7, 6), (6, 7, 5, 4), (4, 5, 1, 0), (2, 6, 4, 0), (7, 3, 1, 5)])
_uv = me_cube_002.uv_layers.new(name='UVMap')
_uv.uv.foreach_set('vector', [0.375, 0.0, 0.625, 0.0, 0.625, 0.25, 0.375, 0.25, 0.375, 0.25, 0.625, 0.25, 0.625, 0.5, 0.375, 0.5, 0.375, 0.5, 0.625, 0.5, 0.625, 0.75, 0.375, 0.75, 0.375, 0.75, 0.625, 0.75, 0.625, 1.0, 0.375, 1.0, 0.125, 0.5, 0.375, 0.5, 0.375, 0.75, 0.125, 0.75, 0.625, 0.5, 0.875, 0.5, 0.875, 0.75, 0.625, 0.75])
me_cube_002.materials.append(mat_neutro_002)
me_cube_002.update()
me_cube_008 = bpy.data.meshes.new('Cube.008')
me_cube_008.from_pydata([(-1.0, -1.0, -1.0), (-1.0, -1.0, 1.0), (-1.0, 1.0, -1.0), (-1.0, 1.0, 1.0), (1.0, -1.0, -1.0), (1.0, -1.0, 1.0), (1.0, 1.0, -1.0), (1.0, 1.0, 1.0)], [], [(0, 1, 3, 2), (2, 3, 7, 6), (6, 7, 5, 4), (4, 5, 1, 0), (2, 6, 4, 0), (7, 3, 1, 5)])
_uv = me_cube_008.uv_layers.new(name='UVMap')
_uv.uv.foreach_set('vector', [0.375, 0.0, 0.625, 0.0, 0.625, 0.25, 0.375, 0.25, 0.375, 0.25, 0.625, 0.25, 0.625, 0.5, 0.375, 0.5, 0.375, 0.5, 0.625, 0.5, 0.625, 0.75, 0.375, 0.75, 0.375, 0.75, 0.625, 0.75, 0.625, 1.0, 0.375, 1.0, 0.125, 0.5, 0.375, 0.5, 0.375, 0.75, 0.125, 0.75, 0.625, 0.5, 0.875, 0.5, 0.875, 0.75, 0.625, 0.75])
me_cube_008.materials.append(mat_neutro_003)
me_cube_008.update()
me_cube_035 = bpy.data.meshes.new('Cube.035')
me_cube_035.from_pydata([(-1.0, -1.0, -1.0), (-1.0, -1.0, 1.0), (-1.0, 1.0, -1.0), (-1.0, 1.0, 1.0), (1.0, -1.0, -1.0), (1.0, -1.0, 1.0), (1.0, 1.0, -1.0), (1.0, 1.0, 1.0)], [], [(0, 1, 3, 2), (2, 3, 7, 6), (6, 7, 5, 4), (4, 5, 1, 0), (2, 6, 4, 0), (7, 3, 1, 5)])
_uv = me_cube_035.uv_layers.new(name='UVMap')
_uv.uv.foreach_set('vector', [0.375, 0.0, 0.625, 0.0, 0.625, 0.25, 0.375, 0.25, 0.375, 0.25, 0.625, 0.25, 0.625, 0.5, 0.375, 0.5, 0.375, 0.5, 0.625, 0.5, 0.625, 0.75, 0.375, 0.75, 0.375, 0.75, 0.625, 0.75, 0.625, 1.0, 0.375, 1.0, 0.125, 0.5, 0.375, 0.5, 0.375, 0.75, 0.125, 0.75, 0.625, 0.5, 0.875, 0.5, 0.875, 0.75, 0.625, 0.75])
me_cube_035.materials.append(mat_neutro_004)
me_cube_035.update()
me_cube_036 = bpy.data.meshes.new('Cube.036')
me_cube_036.from_pydata([(-1.0, -1.0, -1.0), (-1.0, -1.0, 1.0), (-1.0, 1.0, -1.0), (-1.0, 1.0, 1.0), (1.0, -1.0, -1.0), (1.0, -1.0, 1.0), (1.0, 1.0, -1.0), (1.0, 1.0, 1.0)], [], [(0, 1, 3, 2), (2, 3, 7, 6), (6, 7, 5, 4), (4, 5, 1, 0), (2, 6, 4, 0), (7, 3, 1, 5)])
_uv = me_cube_036.uv_layers.new(name='UVMap')
_uv.uv.foreach_set('vector', [0.375, 0.0, 0.625, 0.0, 0.625, 0.25, 0.375, 0.25, 0.375, 0.25, 0.625, 0.25, 0.625, 0.5, 0.375, 0.5, 0.375, 0.5, 0.625, 0.5, 0.625, 0.75, 0.375, 0.75, 0.375, 0.75, 0.625, 0.75, 0.625, 1.0, 0.375, 1.0, 0.125, 0.5, 0.375, 0.5, 0.375, 0.75, 0.125, 0.75, 0.625, 0.5, 0.875, 0.5, 0.875, 0.75, 0.625, 0.75])
me_cube_036.materials.append(mat_neutro_005)
me_cube_036.update()
me_cube_040 = bpy.data.meshes.new('Cube.040')
me_cube_040.from_pydata([(-1.0, -1.0, -1.0), (-1.0, -1.0, 1.0), (-1.0, 1.0, -1.0), (-1.0, 1.0, 1.0), (1.0, -1.0, -1.0), (1.0, -1.0, 1.0), (1.0, 1.0, -1.0), (1.0, 1.0, 1.0)], [], [(0, 1, 3, 2), (2, 3, 7, 6), (6, 7, 5, 4), (4, 5, 1, 0), (2, 6, 4, 0), (7, 3, 1, 5)])
_uv = me_cube_040.uv_layers.new(name='UVMap')
_uv.uv.foreach_set('vector', [0.375, 0.0, 0.625, 0.0, 0.625, 0.25, 0.375, 0.25, 0.375, 0.25, 0.625, 0.25, 0.625, 0.5, 0.375, 0.5, 0.375, 0.5, 0.625, 0.5, 0.625, 0.75, 0.375, 0.75, 0.375, 0.75, 0.625, 0.75, 0.625, 1.0, 0.375, 1.0, 0.125, 0.5, 0.375, 0.5, 0.375, 0.75, 0.125, 0.75, 0.625, 0.5, 0.875, 0.5, 0.875, 0.75, 0.625, 0.75])
me_cube_040.materials.append(mat_neutro)
me_cube_040.update()
me_cube_003 = bpy.data.meshes.new('Cube.003')
me_cube_003.from_pydata([(-1.0, -1.0, -1.0), (-1.0, -1.0, 1.0), (-1.0, 1.0, -1.0), (-1.0, 1.0, 1.0), (1.0, -1.0, -1.0), (1.0, -1.0, 1.0), (1.0, 1.0, -1.0), (1.0, 1.0, 1.0)], [], [(0, 1, 3, 2), (2, 3, 7, 6), (6, 7, 5, 4), (4, 5, 1, 0), (2, 6, 4, 0), (7, 3, 1, 5)])
_uv = me_cube_003.uv_layers.new(name='UVMap')
_uv.uv.foreach_set('vector', [0.375, 0.0, 0.625, 0.0, 0.625, 0.25, 0.375, 0.25, 0.375, 0.25, 0.625, 0.25, 0.625, 0.5, 0.375, 0.5, 0.375, 0.5, 0.625, 0.5, 0.625, 0.75, 0.375, 0.75, 0.375, 0.75, 0.625, 0.75, 0.625, 1.0, 0.375, 1.0, 0.125, 0.5, 0.375, 0.5, 0.375, 0.75, 0.125, 0.75, 0.625, 0.5, 0.875, 0.5, 0.875, 0.75, 0.625, 0.75])
me_cube_003.materials.append(mat_neutro)
me_cube_003.update()
me_cube = bpy.data.meshes.new('Cube')
me_cube.from_pydata([(-1.0, -1.0, -1.0), (-1.0, -1.0, 1.0), (-1.0, 1.0, -1.0), (-1.0, 1.0, 1.0), (1.0, -1.0, -1.0), (1.0, -1.0, 1.0), (1.0, 1.0, -1.0), (1.0, 1.0, 1.0)], [], [(0, 1, 3, 2), (2, 3, 7, 6), (6, 7, 5, 4), (4, 5, 1, 0), (2, 6, 4, 0), (7, 3, 1, 5)])
_uv = me_cube.uv_layers.new(name='UVMap')
_uv.uv.foreach_set('vector', [0.375, 0.0, 0.625, 0.0, 0.625, 0.25, 0.375, 0.25, 0.375, 0.25, 0.625, 0.25, 0.625, 0.5, 0.375, 0.5, 0.375, 0.5, 0.625, 0.5, 0.625, 0.75, 0.375, 0.75, 0.375, 0.75, 0.625, 0.75, 0.625, 1.0, 0.375, 1.0, 0.125, 0.5, 0.375, 0.5, 0.375, 0.75, 0.125, 0.75, 0.625, 0.5, 0.875, 0.5, 0.875, 0.75, 0.625, 0.75])
me_cube.materials.append(mat_lightgray)
me_cube.update()
me_cube_018 = bpy.data.meshes.new('Cube.018')
me_cube_018.from_pydata([(-1.0, -1.0, -1.0), (-1.0, -1.0, 1.0), (-1.0, 1.0, -1.0), (-1.0, 1.0, 1.0), (1.0, -1.0, -1.0), (1.0, -1.0, 1.0), (1.0, 1.0, -1.0), (1.0, 1.0, 1.0)], [], [(0, 1, 3, 2), (2, 3, 7, 6), (6, 7, 5, 4), (4, 5, 1, 0), (2, 6, 4, 0), (7, 3, 1, 5)])
_uv = me_cube_018.uv_layers.new(name='UVMap')
_uv.uv.foreach_set('vector', [0.375, 0.0, 0.625, 0.0, 0.625, 0.25, 0.375, 0.25, 0.375, 0.25, 0.625, 0.25, 0.625, 0.5, 0.375, 0.5, 0.375, 0.5, 0.625, 0.5, 0.625, 0.75, 0.375, 0.75, 0.375, 0.75, 0.625, 0.75, 0.625, 1.0, 0.375, 1.0, 0.125, 0.5, 0.375, 0.5, 0.375, 0.75, 0.125, 0.75, 0.625, 0.5, 0.875, 0.5, 0.875, 0.75, 0.625, 0.75])
me_cube_018.materials.append(mat_lightgray)
me_cube_018.update()
me_cube_019 = bpy.data.meshes.new('Cube.019')
me_cube_019.from_pydata([(-1.0, -1.0, -1.0), (-1.0, -1.0, 1.0), (-1.0, 1.0, -1.0), (-1.0, 1.0, 1.0), (1.0, -1.0, -1.0), (1.0, -1.0, 1.0), (1.0, 1.0, -1.0), (1.0, 1.0, 1.0)], [], [(0, 1, 3, 2), (2, 3, 7, 6), (6, 7, 5, 4), (4, 5, 1, 0), (2, 6, 4, 0), (7, 3, 1, 5)])
_uv = me_cube_019.uv_layers.new(name='UVMap')
_uv.uv.foreach_set('vector', [0.375, 0.0, 0.625, 0.0, 0.625, 0.25, 0.375, 0.25, 0.375, 0.25, 0.625, 0.25, 0.625, 0.5, 0.375, 0.5, 0.375, 0.5, 0.625, 0.5, 0.625, 0.75, 0.375, 0.75, 0.375, 0.75, 0.625, 0.75, 0.625, 1.0, 0.375, 1.0, 0.125, 0.5, 0.375, 0.5, 0.375, 0.75, 0.125, 0.75, 0.625, 0.5, 0.875, 0.5, 0.875, 0.75, 0.625, 0.75])
me_cube_019.materials.append(mat_lightgray)
me_cube_019.update()
me_cube_020 = bpy.data.meshes.new('Cube.020')
me_cube_020.from_pydata([(-1.0, -1.0, -1.0), (-1.0, -1.0, 1.0), (-1.0, 1.0, -1.0), (-1.0, 1.0, 1.0), (1.0, -1.0, -1.0), (1.0, -1.0, 1.0), (1.0, 1.0, -1.0), (1.0, 1.0, 1.0)], [], [(0, 1, 3, 2), (2, 3, 7, 6), (6, 7, 5, 4), (4, 5, 1, 0), (2, 6, 4, 0), (7, 3, 1, 5)])
_uv = me_cube_020.uv_layers.new(name='UVMap')
_uv.uv.foreach_set('vector', [0.375, 0.0, 0.625, 0.0, 0.625, 0.25, 0.375, 0.25, 0.375, 0.25, 0.625, 0.25, 0.625, 0.5, 0.375, 0.5, 0.375, 0.5, 0.625, 0.5, 0.625, 0.75, 0.375, 0.75, 0.375, 0.75, 0.625, 0.75, 0.625, 1.0, 0.375, 1.0, 0.125, 0.5, 0.375, 0.5, 0.375, 0.75, 0.125, 0.75, 0.625, 0.5, 0.875, 0.5, 0.875, 0.75, 0.625, 0.75])
me_cube_020.materials.append(mat_lightgray)
me_cube_020.update()
me_cube_021 = bpy.data.meshes.new('Cube.021')
me_cube_021.from_pydata([(-1.0, -1.0, -1.0), (-1.0, -1.0, 1.0), (-1.0, 1.0, -1.0), (-1.0, 1.0, 1.0), (1.0, -1.0, -1.0), (1.0, -1.0, 1.0), (1.0, 1.0, -1.0), (1.0, 1.0, 1.0)], [], [(0, 1, 3, 2), (2, 3, 7, 6), (6, 7, 5, 4), (4, 5, 1, 0), (2, 6, 4, 0), (7, 3, 1, 5)])
_uv = me_cube_021.uv_layers.new(name='UVMap')
_uv.uv.foreach_set('vector', [0.375, 0.0, 0.625, 0.0, 0.625, 0.25, 0.375, 0.25, 0.375, 0.25, 0.625, 0.25, 0.625, 0.5, 0.375, 0.5, 0.375, 0.5, 0.625, 0.5, 0.625, 0.75, 0.375, 0.75, 0.375, 0.75, 0.625, 0.75, 0.625, 1.0, 0.375, 1.0, 0.125, 0.5, 0.375, 0.5, 0.375, 0.75, 0.125, 0.75, 0.625, 0.5, 0.875, 0.5, 0.875, 0.75, 0.625, 0.75])
me_cube_021.materials.append(mat_negro_001)
me_cube_021.update()

# ---- curves / text
txt_text = bpy.data.curves.new('Text', 'FONT')
txt_text.dimensions = '2D'
txt_text.body = '↓'
txt_text.materials.append(mat_verde)
txt_text.extrude = 0.15
txt_text.offset_x = -0.415
txt_text.offset_y = -0.358

# ---- objects
ob_deadzone = bpy.data.objects.new('DeadZone', me_cube_039)
ob_verde = bpy.data.objects.new('Verde', me_cube_033)
ob_text = bpy.data.objects.new('Text', txt_text)
ob_cube_001 = bpy.data.objects.new('Cube.001', me_cube_004)
ob_cube_005 = bpy.data.objects.new('Cube.005', me_cube_010)
ob_cube_006 = bpy.data.objects.new('Cube.006', me_cube_009)
ob_cube_010 = bpy.data.objects.new('Cube.010', me_cube_014)
ob_cube_011 = bpy.data.objects.new('Cube.011', me_cube_015)
ob_cube_012 = bpy.data.objects.new('Cube.012', me_cube_016)
ob_cube_017 = bpy.data.objects.new('Cube.017', me_cube_034)
ob_cube_022 = bpy.data.objects.new('Cube.022', me_cube_026)
ob_cube_003 = bpy.data.objects.new('Cube.003', me_cube_006)
ob_cube_008 = bpy.data.objects.new('Cube.008', me_cube_012)
ob_cube_013 = bpy.data.objects.new('Cube.013', me_cube_017)
ob_cube_026 = bpy.data.objects.new('Cube.026', me_cube_030)
ob_cube_028 = bpy.data.objects.new('Cube.028', me_cube_032)
ob_cube_020 = bpy.data.objects.new('Cube.020', me_cube_037)
ob_cube_002 = bpy.data.objects.new('Cube.002', me_cube_005)
ob_cube_004 = bpy.data.objects.new('Cube.004', me_cube_007)
ob_cube_007 = bpy.data.objects.new('Cube.007', me_cube_011)
ob_cube_009 = bpy.data.objects.new('Cube.009', me_cube_013)
ob_cube_023 = bpy.data.objects.new('Cube.023', me_cube_027)
ob_cube_014 = bpy.data.objects.new('Cube.014', me_cube_001)
ob_cube_015 = bpy.data.objects.new('Cube.015', me_cube_002)
ob_cube_016 = bpy.data.objects.new('Cube.016', me_cube_008)
ob_cube_018 = bpy.data.objects.new('Cube.018', me_cube_035)
ob_cube_019 = bpy.data.objects.new('Cube.019', me_cube_036)
ob_cube_024 = bpy.data.objects.new('Cube.024', me_cube_040)
ob_cube = bpy.data.objects.new('Cube', me_cube_003)
ob_cube_021 = bpy.data.objects.new('Cube.021', me_cube)
ob_cube_025 = bpy.data.objects.new('Cube.025', me_cube_018)
ob_cube_027 = bpy.data.objects.new('Cube.027', me_cube_019)
ob_cube_030 = bpy.data.objects.new('Cube.030', me_cube_020)
ob_deadzone_001 = bpy.data.objects.new('DeadZone.001', me_cube_021)

# ---- transforms, parenting, visibility, modifiers, constraints
ob_deadzone.location = (0.0, 0.0, -0.8134)
ob_deadzone.scale = (82.58, 99.1, 1.0)
ob_verde.location = (52.1, 48.76, 0.0)
ob_verde.scale = (10.0, 12.0, 1.0)
ob_text.location = (52.1, 48.76, 39.82)
ob_text.rotation_euler = (1.571, -0.0, -0.7854)
ob_text.scale = (37.83, 37.83, 37.83)
ob_cube_001.location = (-26.3, 4.45, -2.98e-08)
ob_cube_001.scale = (4.0, 14.45, 1.0)
ob_cube_005.location = (-35.6, 15.9, 0.0)
ob_cube_005.scale = (5.3, 3.0, 1.0)
ob_cube_006.location = (-44.5, -9.0, 0.0)
ob_cube_006.scale = (3.0, 9.0, 1.0)
ob_cube_010.location = (-19.0, 27.9, 0.0)
ob_cube_010.scale = (5.3, 3.0, 1.0)
ob_cube_011.location = (-17.7, 41.33, -2.98e-08)
ob_cube_011.scale = (4.0, 10.43, 1.0)
ob_cube_012.location = (-8.4, 48.76, 0.0)
ob_cube_012.scale = (5.3, 3.0, 1.0)
ob_cube_017.location = (30.8, 60.76, 2.98e-08)
ob_cube_017.scale = (5.3, 3.0, 1.0)
ob_cube_022.location = (8.2, 42.76, 0.0)
ob_cube_022.scale = (11.3, 3.0, 1.0)
ob_cube_003.location = (-35.9, -5.0, 0.0)
ob_cube_003.scale = (3.0, 5.0, 1.0)
ob_cube_008.location = (-35.6, 27.9, 0.0)
ob_cube_008.scale = (5.3, 3.0, 1.0)
ob_cube_013.location = (8.2, 54.76, 0.0)
ob_cube_013.scale = (11.3, 3.0, 1.0)
ob_cube_026.location = (30.8, 36.76, 2.98e-08)
ob_cube_026.scale = (5.3, 3.0, 1.0)
ob_cube_028.location = (39.1, 48.76, 0.0)
ob_cube_028.scale = (3.0, 3.0, 1.0)
ob_cube_020.location = (30.8, 48.76, 2.98e-08)
ob_cube_020.scale = (5.3, 3.0, 1.0)
ob_cube_002.location = (-40.2, -5.0, 0.0)
ob_cube_002.scale = (1.3, 5.0, 1.0)
ob_cube_004.location = (-31.6, -5.0, 0.0)
ob_cube_004.scale = (1.3, 5.0, 1.0)
ob_cube_007.location = (-37.9, 21.9, 0.0)
ob_cube_007.scale = (3.0, 3.0, 1.0)
ob_cube_009.location = (-27.3, 27.9, 0.0)
ob_cube_009.scale = (3.0, 3.0, 1.0)
ob_cube_023.location = (-0.1, 48.76, 0.0)
ob_cube_023.scale = (3.0, 3.0, 1.0)
ob_cube_014.location = (16.5, 48.76, 0.0)
ob_cube_014.scale = (3.0, 3.0, 1.0)
ob_cube_015.location = (16.5, 60.76, 0.0)
ob_cube_015.scale = (3.0, 3.0, 1.0)
ob_cube_016.location = (16.5, 36.76, 0.0)
ob_cube_016.scale = (3.0, 3.0, 1.0)
ob_cube_018.location = (33.1, 54.76, 0.0)
ob_cube_018.scale = (3.0, 3.0, 1.0)
ob_cube_019.location = (33.1, 42.76, 0.0)
ob_cube_019.scale = (3.0, 3.0, 1.0)
ob_cube_024.location = (-0.1528, 0.3983, 0.0)
ob_cube_024.scale = (10.0, 12.0, 1.0)
ob_cube.location = (-46.0, -30.0, 0.0)
ob_cube.scale = (10.0, 12.0, 1.0)
ob_cube_021.location = (69.43, 1.606, 61.58)
ob_cube_021.scale = (1.0, 95.83, 61.39)
ob_cube_025.location = (-3.133, 92.92, 61.58)
ob_cube_025.rotation_euler = (0.0, -0.0, -1.571)
ob_cube_025.scale = (1.0, 95.83, 61.39)
ob_cube_027.location = (-66.77, 1.606, 61.58)
ob_cube_027.scale = (1.0, 95.83, 61.39)
ob_cube_030.location = (-3.133, -86.62, 61.58)
ob_cube_030.rotation_euler = (0.0, -0.0, -1.571)
ob_cube_030.scale = (1.0, 95.83, 61.39)
ob_deadzone_001.location = (0.0, 0.0, 115.5)
ob_deadzone_001.scale = (82.58, 99.1, 1.0)

# ---- collection membership
scene.collection.objects.link(ob_deadzone)
scene.collection.objects.link(ob_verde)
scene.collection.objects.link(ob_text)
col_blancos.objects.link(ob_cube_001)
col_blancos.objects.link(ob_cube_005)
col_blancos.objects.link(ob_cube_006)
col_blancos.objects.link(ob_cube_010)
col_blancos.objects.link(ob_cube_011)
col_blancos.objects.link(ob_cube_012)
col_blancos.objects.link(ob_cube_017)
col_blancos.objects.link(ob_cube_022)
col_negro.objects.link(ob_cube_003)
col_negro.objects.link(ob_cube_008)
col_negro.objects.link(ob_cube_013)
col_negro.objects.link(ob_cube_026)
col_negro.objects.link(ob_cube_028)
col_negro.objects.link(ob_cube_020)
col_grises.objects.link(ob_cube_002)
col_grises.objects.link(ob_cube_004)
col_grises.objects.link(ob_cube_007)
col_grises.objects.link(ob_cube_009)
col_grises.objects.link(ob_cube_023)
col_grises.objects.link(ob_cube_014)
col_grises.objects.link(ob_cube_015)
col_grises.objects.link(ob_cube_016)
col_grises.objects.link(ob_cube_018)
col_grises.objects.link(ob_cube_019)
col_grises.objects.link(ob_cube_024)
col_grises.objects.link(ob_cube)
col_bg.objects.link(ob_cube_021)
col_bg.objects.link(ob_cube_025)
col_bg.objects.link(ob_cube_027)
col_bg.objects.link(ob_cube_030)
col_bg.objects.link(ob_deadzone_001)

# ---- scene / render settings (as saved in the file)
scene.frame_start = 2; scene.frame_end = 49; scene.frame_set(38)
scene.render.engine = 'BLENDER_EEVEE_NEXT'
scene.render.bake_bias = 0.0
scene.render.bake_samples = 0
scene.cycles.sampling_pattern = 'TABULATED_SOBOL'
scene.eevee.use_volume_custom_range = False
bpy.context.view_layer.update()

# ---- added for rendering (the .blend has no active camera and no usable light): camera, sun
cam_auto = bpy.data.cameras.new('AutoCamera')
cam_auto.lens = 50.0
cam_auto.sensor_width = 36.0
cam_auto.clip_end = 4914.04
ob_auto_camera = bpy.data.objects.new('AutoCamera', cam_auto)
scene.collection.objects.link(ob_auto_camera)
ob_auto_camera.location = (276.87, -336.004, 284.579)
ob_auto_camera.rotation_euler = (1.09748, -7.21219e-08, 0.694738)
scene.camera = ob_auto_camera
light_auto_sun = bpy.data.lights.new('AutoSun', 'SUN')
light_auto_sun.energy = 3.0
light_auto_sun.angle = 0.0523599
ob_auto_sun = bpy.data.objects.new('AutoSun', light_auto_sun)
scene.collection.objects.link(ob_auto_sun)
ob_auto_sun.rotation_euler = (0.872665, 0.174533, 0.523599)
bpy.context.view_layer.update()
